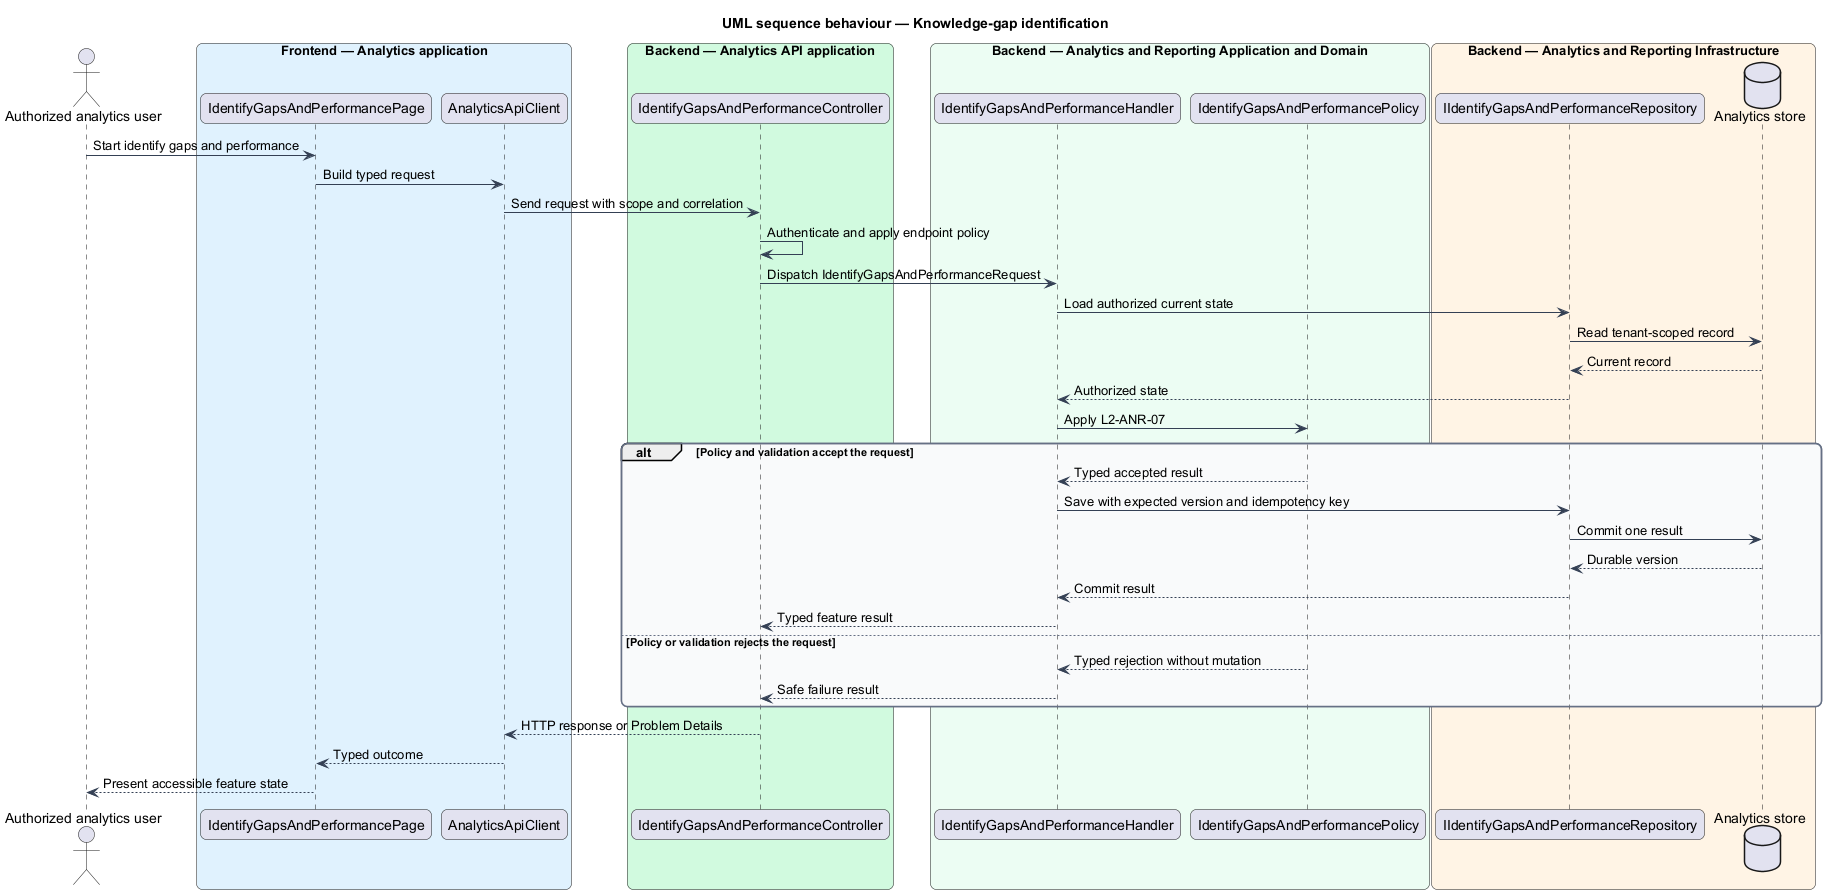

The diagram above was rendered by PlantUML. Its source (embedded in the PNG):
@startuml
title UML sequence behaviour — Knowledge-gap identification
skinparam backgroundColor #FFFFFF
skinparam shadowing false
skinparam roundcorner 12
skinparam defaultFontName Arial
skinparam ArrowColor #344054
skinparam rectangle {
  BorderColor #344054
  FontColor #101828
}
skinparam package {
  BorderColor #667085
  FontColor #101828
  BackgroundColor #F9FAFB
}
actor "Authorized analytics user" as actor
box "Frontend — Analytics application" #E0F2FE
  participant "IdentifyGapsAndPerformancePage" as entry
  participant "AnalyticsApiClient" as client
end box
box "Backend — Analytics API application" #D1FADF
  participant "IdentifyGapsAndPerformanceController" as controller
end box
box "Backend — Analytics and Reporting Application and Domain" #ECFDF3
  participant "IdentifyGapsAndPerformanceHandler" as handler
  participant "IdentifyGapsAndPerformancePolicy" as policy
end box
box "Backend — Analytics and Reporting Infrastructure" #FFF4E5
  participant "IIdentifyGapsAndPerformanceRepository" as repository
  database "Analytics store" as store
end box
actor -> entry : Start identify gaps and performance
entry -> client : Build typed request
client -> controller : Send request with scope and correlation
controller -> controller : Authenticate and apply endpoint policy
controller -> handler : Dispatch IdentifyGapsAndPerformanceRequest
handler -> repository : Load authorized current state
repository -> store : Read tenant-scoped record
store --> repository : Current record
repository --> handler : Authorized state
handler -> policy : Apply L2-ANR-07
alt Policy and validation accept the request
  policy --> handler : Typed accepted result
  handler -> repository : Save with expected version and idempotency key
  repository -> store : Commit one result
  store --> repository : Durable version
  repository --> handler : Commit result
  handler --> controller : Typed feature result
else Policy or validation rejects the request
  policy --> handler : Typed rejection without mutation
  handler --> controller : Safe failure result
end
controller --> client : HTTP response or Problem Details
client --> entry : Typed outcome
entry --> actor : Present accessible feature state
@enduml